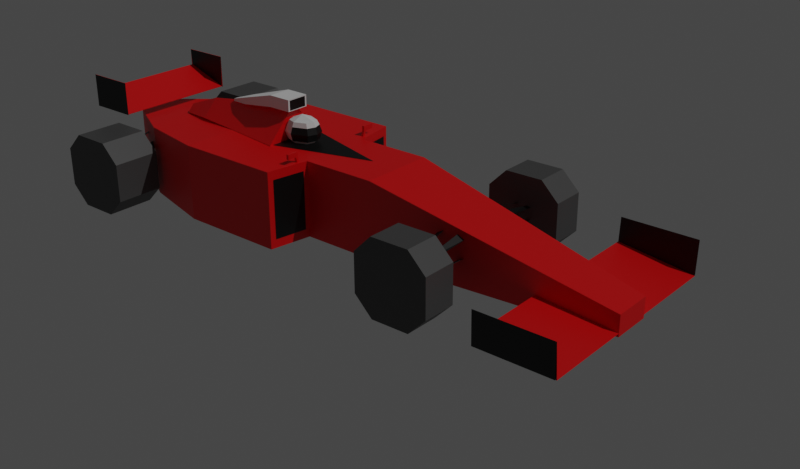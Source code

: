 # Source: f1_car.blend  (saved by Blender 3.3.6; exported with 4.5.12 LTS)
import bpy
from mathutils import Matrix  # noqa: F401  (used for matrix-valued properties, if any)

bpy.ops.wm.read_factory_settings(use_empty=True)
scene = bpy.context.scene
scene.name = 'Scene'

# ---- collections
col_collection = bpy.data.collections.new('Collection'); scene.collection.children.link(col_collection)

# ---- materials (node trees are filled in below, after node groups)
mat_red = bpy.data.materials.new('Red')
mat_red.alpha_threshold = 0.0
mat_red.use_transparent_shadow = False
mat_red.roughness = 0.5
mat_red.line_color = (0.0, 0.0, 0.0, 1.0)
mat_tires = bpy.data.materials.new('Tires')
mat_tires.use_transparent_shadow = False
mat_white = bpy.data.materials.new('White')
mat_white.use_transparent_shadow = False
mat_black = bpy.data.materials.new('Black')
mat_black.use_transparent_shadow = False

# ---- material node trees
mat_red.use_nodes = True; mat_red.node_tree.nodes.clear()
_N = mat_red.node_tree.nodes; _L = mat_red.node_tree.links
n0 = _N.new('ShaderNodeOutputMaterial'); n0.name = 'Material Output'; n0.location = (300, 300)
n1 = _N.new('ShaderNodeBsdfPrincipled'); n1.name = 'Principled BSDF'; n1.location = (10, 300)
n1.distribution = 'GGX'
n1.subsurface_method = 'RANDOM_WALK_SKIN'
n1.inputs[0].default_value = (0.8, 0.0, 0.001488, 1.0)
n1.inputs[3].default_value = 1.45
n1.inputs[27].default_value = (0.0, 0.0, 0.0, 1.0)
n1.inputs[28].default_value = 1.0
_L.new(n1.outputs[0], n0.inputs[0])
n0.is_active_output = True
mat_tires.use_nodes = True; mat_tires.node_tree.nodes.clear()
_N = mat_tires.node_tree.nodes; _L = mat_tires.node_tree.links
n0 = _N.new('ShaderNodeBsdfPrincipled'); n0.name = 'Principled BSDF'; n0.location = (10, 300)
n0.distribution = 'GGX'
n0.subsurface_method = 'RANDOM_WALK_SKIN'
n0.inputs[0].default_value = (0.07324, 0.07324, 0.07324, 1.0)
n0.inputs[3].default_value = 1.45
n0.inputs[27].default_value = (0.0, 0.0, 0.0, 1.0)
n0.inputs[28].default_value = 1.0
n1 = _N.new('ShaderNodeOutputMaterial'); n1.name = 'Material Output'; n1.location = (300, 300)
_L.new(n0.outputs[0], n1.inputs[0])
n1.is_active_output = True
mat_white.use_nodes = True; mat_white.node_tree.nodes.clear()
_N = mat_white.node_tree.nodes; _L = mat_white.node_tree.links
n0 = _N.new('ShaderNodeBsdfPrincipled'); n0.name = 'Principled BSDF'; n0.location = (10, 300)
n0.distribution = 'GGX'
n0.subsurface_method = 'RANDOM_WALK_SKIN'
n0.inputs[3].default_value = 1.45
n0.inputs[13].default_value = 0.0
n0.inputs[27].default_value = (0.0, 0.0, 0.0, 1.0)
n0.inputs[28].default_value = 1.0
n1 = _N.new('ShaderNodeOutputMaterial'); n1.name = 'Material Output'; n1.location = (300, 300)
_L.new(n0.outputs[0], n1.inputs[0])
n1.is_active_output = True
mat_black.use_nodes = True; mat_black.node_tree.nodes.clear()
_N = mat_black.node_tree.nodes; _L = mat_black.node_tree.links
n0 = _N.new('ShaderNodeBsdfPrincipled'); n0.name = 'Principled BSDF'; n0.location = (10, 300)
n0.distribution = 'GGX'
n0.subsurface_method = 'RANDOM_WALK_SKIN'
n0.inputs[0].default_value = (0.0, 0.0, 0.0, 1.0)
n0.inputs[3].default_value = 1.45
n0.inputs[27].default_value = (0.0, 0.0, 0.0, 1.0)
n0.inputs[28].default_value = 1.0
n1 = _N.new('ShaderNodeOutputMaterial'); n1.name = 'Material Output'; n1.location = (300, 300)
_L.new(n0.outputs[0], n1.inputs[0])
n1.is_active_output = True

# ---- world
world_world = bpy.data.worlds.new('World'); scene.world = world_world
world_world.use_nodes = True; world_world.node_tree.nodes.clear()
_N = world_world.node_tree.nodes; _L = world_world.node_tree.links
n0 = _N.new('ShaderNodeOutputWorld'); n0.name = 'World Output'; n0.location = (300, 300)
n1 = _N.new('ShaderNodeBackground'); n1.name = 'Background'; n1.location = (10, 300)
n1.inputs[0].default_value = (0.05088, 0.05088, 0.05088, 1.0)
_L.new(n1.outputs[0], n0.inputs[0])
n0.is_active_output = True
world_world.color = (0.05088, 0.05088, 0.05088)
world_world.use_sun_shadow = False
world_world.sun_shadow_jitter_overblur = 0.0

# ---- cameras
cam_camera = bpy.data.cameras.new('Camera')

# ---- lights
light_sun = bpy.data.lights.new('Sun', 'SUN')
light_sun.transmission_factor = 0.0
light_sun.energy = 1.0
light_sun.shadow_soft_size = 0.125

# ---- meshes
me_cube = bpy.data.meshes.new('Cube')
me_cube.from_pydata([(1.0, 1.0, 2.171), (1.0, 1.0, 0.171), (1.0, -1.0, 2.171), (1.0, -1.0, 0.171), (-1.0, 1.0, 2.171), (-1.0, 1.0, 0.171), (-1.0, -1.0, 2.171), (-1.0, -1.0, 0.171), (7.408, 0.5283, 0.749), (7.408, 0.5283, 0.2154), (7.408, -0.5283, 0.749), (7.408, -0.5283, 0.2154), (-1.184, 2.133, 0.171), (-1.184, -2.133, 0.171), (-1.184, -2.133, 2.171), (-1.184, 2.133, 2.171), (-4.031, 2.133, 0.171), (-4.031, -2.133, 0.171), (-4.035, -2.133, 2.167), (-4.035, 2.133, 2.167), (-6.082, 1.571, 0.171), (-6.082, -1.571, 0.171), (-6.081, -1.571, 2.035), (-6.081, 1.571, 2.035), (-7.731, 0.655, 0.171), (-7.731, -0.655, 0.171), (-7.728, -0.655, 1.929), (-7.728, 0.655, 1.929), (5.406, -2.872, 0.5737), (7.406, -2.872, 0.3079), (5.406, 2.886, 0.5737), (7.406, 2.886, 0.3079), (5.392, -2.937, 1.184), (7.392, -2.937, 1.184), (5.392, 2.952, 1.184), (7.392, 2.952, 1.184), (5.392, -2.912, 0.32), (7.392, -2.912, 0.32), (5.392, 2.927, 0.32), (7.392, 2.927, 0.32), (-5.333, -0.002913, 2.62), (-2.399, -0.002913, 3.056), (-5.333, 0.4459, 2.171), (-2.399, 0.8669, 2.186), (-5.333, -0.4518, 2.171), (-2.399, -0.8727, 2.186), (-5.333, -0.002913, 1.722), (-2.399, -0.002913, 1.316), (-6.303, 0.1926, 2.059), (-6.303, -0.002913, 2.254), (-6.303, -0.002913, 1.863), (-6.303, -0.1985, 2.059), (-3.999, -0.1874, 2.763), (-3.999, 0.1782, 2.763), (-3.999, 0.1782, 2.943), (-3.999, -0.1874, 2.943), (-2.259, 0.3112, 3.261), (-2.259, 0.3112, 2.952), (-2.259, -0.3204, 3.261), (-2.259, -0.3204, 2.952), (-2.89, 0.3112, 3.261), (-2.89, 0.3112, 2.952), (-2.89, -0.3204, 3.261), (-2.89, -0.3204, 2.952), (-4.542, 0.06131, 2.709), (-4.542, -0.07049, 2.709), (-4.542, 0.06131, 2.774), (-4.542, -0.07049, 2.774), (-8.32, -1.616, 2.606), (-7.095, -1.616, 2.184), (-8.32, 1.719, 2.606), (-7.095, 1.719, 2.184), (-8.32, -1.616, 2.595), (-7.095, -1.616, 2.173), (-8.32, 1.719, 2.595), (-7.095, 1.719, 2.173), (-8.355, -1.616, 3.053), (-7.06, -1.616, 3.057), (-8.355, 1.719, 3.053), (-7.06, 1.719, 3.057), (-8.355, -1.625, 3.053), (-7.06, -1.625, 3.057), (-8.355, 1.729, 3.053), (-7.06, 1.729, 3.057), (-8.355, -1.625, 2.166), (-7.06, -1.625, 2.171), (-8.355, 1.729, 2.166), (-7.06, 1.729, 2.171), (-6.225, 3.095, 1.972), (-7.238, 3.095, 1.972), (-7.719, 3.095, 1.491), (-7.719, 3.095, 0.4779), (-7.238, 1.815, 1.972), (-6.225, 1.815, 1.972), (-7.719, 1.815, 0.4779), (-7.719, 1.815, 1.491), (-7.719, -3.107, 1.491), (-7.719, -3.107, 0.4779), (-6.225, -3.107, 1.972), (-7.238, -3.107, 1.972), (-7.719, -1.827, 0.4779), (-7.719, -1.827, 1.491), (-7.238, -1.827, 1.972), (-6.225, -1.827, 1.972), (-7.238, -3.107, -0.002839), (-6.225, -3.107, -0.002839), (-5.744, -3.107, 0.4779), (-5.744, -3.107, 1.491), (-6.225, -1.827, -0.002839), (-7.238, -1.827, -0.002839), (-5.744, -1.827, 1.491), (-5.744, -1.827, 0.4779), (-7.238, 1.815, -0.002839), (-6.225, 1.815, -0.002839), (-5.744, 1.815, 0.4779), (-5.744, 1.815, 1.491), (-6.225, 3.095, -0.002839), (-7.238, 3.095, -0.002839), (-5.744, 3.095, 1.491), (-5.744, 3.095, 0.4779), (3.737, 2.929, 1.976), (2.724, 2.929, 1.969), (2.246, 2.929, 1.485), (2.253, 2.929, 0.4714), (2.724, 2.007, 1.969), (3.737, 2.007, 1.976), (2.253, 2.007, 0.4714), (2.246, 2.007, 1.485), (2.737, 2.007, -0.006198), (3.751, 2.007, 0.0005499), (4.228, 2.007, 0.4845), (4.221, 2.007, 1.498), (3.751, 2.929, 0.0005502), (2.737, 2.929, -0.006198), (4.221, 2.929, 1.498), (4.228, 2.929, 0.4845), (3.739, -2.013, 1.976), (2.726, -2.013, 1.969), (2.248, -2.013, 1.485), (2.255, -2.013, 0.4714), (2.726, -2.934, 1.969), (3.739, -2.934, 1.976), (2.255, -2.934, 0.4714), (2.248, -2.934, 1.485), (2.739, -2.934, -0.006185), (3.753, -2.934, 0.0005631), (4.23, -2.934, 0.4845), (4.223, -2.934, 1.498), (3.753, -2.013, 0.0005634), (2.739, -2.013, -0.006185), (4.223, -2.013, 1.498), (4.23, -2.013, 0.4845), (-1.172, -1.216, 2.164), (-1.172, -1.264, 2.312), (-1.172, -1.149, 2.164), (-1.172, -1.197, 2.312), (-1.104, -1.216, 2.164), (-1.104, -1.264, 2.312), (-1.104, -1.149, 2.164), (-1.104, -1.197, 2.312), (-1.172, -1.264, 2.44), (-1.172, -1.197, 2.44), (-1.104, -1.197, 2.44), (-1.104, -1.264, 2.44), (-1.104, -1.507, 2.312), (-1.172, -1.507, 2.312), (-1.104, -1.507, 2.44), (-1.172, -1.507, 2.44), (-1.104, 1.207, 2.164), (-1.104, 1.255, 2.312), (-1.104, 1.139, 2.164), (-1.104, 1.187, 2.312), (-1.172, 1.207, 2.164), (-1.172, 1.255, 2.312), (-1.172, 1.139, 2.164), (-1.172, 1.187, 2.312), (-1.104, 1.255, 2.44), (-1.104, 1.187, 2.44), (-1.172, 1.187, 2.44), (-1.172, 1.255, 2.44), (-1.172, 1.498, 2.312), (-1.104, 1.498, 2.312), (-1.172, 1.498, 2.44), (-1.104, 1.498, 2.44), (3.429, -0.7365, 1.501), (3.05, -0.7365, 1.501), (2.87, -0.7365, 1.398), (2.87, -0.7365, 0.9428), (3.127, -2.05, 1.203), (3.351, -2.05, 1.203), (3.021, -2.05, 0.8725), (3.021, -2.05, 1.174), (3.127, -2.05, 0.843), (3.351, -2.05, 0.843), (3.458, -2.05, 0.8725), (3.458, -2.05, 1.174), (3.429, -0.7365, 0.8401), (3.05, -0.7365, 0.8401), (3.608, -0.7365, 1.398), (3.608, -0.7365, 0.9428), (3.615, -0.7243, 0.9399), (3.462, -2.062, 0.8683), (3.462, -2.062, 1.175), (3.615, -0.7243, 1.404), (3.125, -2.062, 1.205), (3.047, -0.7243, 1.508), (3.047, -0.7243, 0.8353), (3.125, -2.062, 0.8382), (3.017, -2.062, 0.8683), (2.864, -0.7243, 0.9399), (2.864, -0.7243, 1.404), (3.017, -2.062, 1.175), (3.432, -0.7243, 1.508), (3.354, -2.062, 1.205), (3.354, -2.062, 0.8382), (3.432, -0.7243, 0.8353), (3.427, 0.7567, 1.501), (3.048, 0.7567, 1.501), (2.868, 0.7567, 1.398), (2.868, 0.7567, 0.9428), (3.125, 2.07, 1.203), (3.349, 2.07, 1.203), (3.019, 2.07, 0.8725), (3.019, 2.07, 1.174), (3.125, 2.07, 0.843), (3.349, 2.07, 0.843), (3.456, 2.07, 0.8725), (3.456, 2.07, 1.174), (3.427, 0.7567, 0.8401), (3.048, 0.7567, 0.8401), (3.606, 0.7567, 1.398), (3.606, 0.7567, 0.9428), (3.613, 0.7445, 0.9399), (3.46, 2.082, 0.8683), (3.46, 2.082, 1.175), (3.613, 0.7445, 1.404), (3.123, 2.082, 1.205), (3.045, 0.7445, 1.508), (3.045, 0.7445, 0.8353), (3.123, 2.082, 0.8382), (3.015, 2.082, 0.8683), (2.862, 0.7445, 0.9399), (2.862, 0.7445, 1.404), (3.015, 2.082, 1.175), (3.43, 0.7445, 1.508), (3.352, 2.082, 1.205), (3.352, 2.082, 0.8382), (3.43, 0.7445, 0.8353), (5.406, -2.872, 0.5683), (7.406, -2.872, 0.3026), (5.406, 2.886, 0.5683), (7.406, 2.886, 0.3026), (-6.41, -0.8096, 1.672), (-6.949, -0.8096, 1.672), (-7.204, -0.8096, 1.526), (-7.204, -0.8096, 0.8777), (-6.839, -2.251, 1.248), (-6.52, -2.251, 1.248), (-6.991, -2.251, 0.7777), (-6.991, -2.251, 1.206), (-6.839, -2.251, 0.7357), (-6.52, -2.251, 0.7357), (-6.369, -2.251, 0.7777), (-6.369, -2.251, 1.206), (-6.41, -0.8096, 0.7316), (-6.949, -0.8096, 0.7316), (-6.155, -0.8096, 1.526), (-6.155, -0.8096, 0.8777), (-6.145, -0.7962, 0.8736), (-6.363, -2.265, 0.7717), (-6.363, -2.265, 1.208), (-6.145, -0.7962, 1.534), (-6.842, -2.265, 1.251), (-6.954, -0.7962, 1.682), (-6.954, -0.7962, 0.7248), (-6.842, -2.265, 0.7289), (-6.996, -2.265, 0.7717), (-7.214, -0.7962, 0.8736), (-7.214, -0.7962, 1.534), (-6.996, -2.265, 1.208), (-6.405, -0.7962, 1.682), (-6.517, -2.265, 1.251), (-6.517, -2.265, 0.7289), (-6.405, -0.7962, 0.7248), (-6.413, 0.8298, 1.672), (-6.952, 0.8298, 1.672), (-7.207, 0.8298, 1.526), (-7.207, 0.8298, 0.8777), (-6.842, 2.271, 1.248), (-6.523, 2.271, 1.248), (-6.994, 2.271, 0.7777), (-6.994, 2.271, 1.206), (-6.842, 2.271, 0.7357), (-6.523, 2.271, 0.7357), (-6.371, 2.271, 0.7777), (-6.371, 2.271, 1.206), (-6.413, 0.8298, 0.7316), (-6.952, 0.8298, 0.7316), (-6.158, 0.8298, 1.526), (-6.158, 0.8298, 0.8777), (-6.148, 0.8164, 0.8736), (-6.366, 2.285, 0.7717), (-6.366, 2.285, 1.208), (-6.148, 0.8164, 1.534), (-6.845, 2.285, 1.251), (-6.957, 0.8164, 1.682), (-6.957, 0.8164, 0.7248), (-6.845, 2.285, 0.7289), (-6.999, 2.285, 0.7717), (-7.217, 0.8164, 0.8736), (-7.217, 0.8164, 1.534), (-6.999, 2.285, 1.208), (-6.408, 0.8164, 1.682), (-6.52, 2.285, 1.251), (-6.52, 2.285, 0.7289), (-6.408, 0.8164, 0.7248), (-8.355, -1.62, 3.053), (-7.06, -1.62, 3.057), (-8.355, 1.723, 3.053), (-7.06, 1.723, 3.057), (-8.355, -1.62, 2.166), (-7.06, -1.62, 2.171), (-8.355, 1.723, 2.166), (-7.06, 1.723, 2.171), (-1.008, 1.124, 1.942), (-1.008, 1.124, 0.4052), (-1.008, -1.115, 1.942), (-1.008, -1.115, 0.4052), (-1.149, 1.995, 0.4052), (-1.149, -1.986, 0.4052), (-1.149, -1.986, 1.942), (-1.149, 1.995, 1.942), (-2.255, 0.2592, 3.236), (-2.255, 0.2592, 2.977), (-2.255, -0.2684, 3.236), (-2.255, -0.2684, 2.977), (-1.766, 0.1708, 2.735), (-2.317, 0.2097, 2.735), (-1.766, -0.2135, 2.735), (-2.317, -0.2524, 2.735), (-1.697, -0.02135, 2.735), (-2.4, -0.02135, 2.735), (-2.086, -0.3351, 2.735), (-2.086, 0.2924, 2.735), (-2.086, -0.02135, 2.871), (-1.715, 0.2023, 2.617), (-2.356, 0.2477, 2.617), (-1.715, -0.245, 2.617), (-2.356, -0.2904, 2.617), (-1.635, -0.02135, 2.617), (-2.453, -0.02135, 2.617), (-2.087, -0.3866, 2.617), (-2.087, 0.3439, 2.617), (-1.663, 0.2374, 2.446), (-2.404, 0.2898, 2.446), (-1.663, -0.2801, 2.446), (-2.404, -0.3325, 2.446), (-1.57, -0.02135, 2.446), (-2.516, -0.02135, 2.446), (-2.093, -0.4439, 2.446), (-2.093, 0.4012, 2.446), (-1.714, 0.203, 2.252), (-2.357, 0.2485, 2.252), (-1.714, -0.2457, 2.252), (-2.357, -0.2912, 2.252), (-1.634, -0.02135, 2.252), (-2.454, -0.02135, 2.252), (-2.088, -0.3877, 2.252), (-2.088, 0.345, 2.252), (-1.812, 0.1381, 2.151), (-2.269, 0.1705, 2.151), (-1.812, -0.1808, 2.151), (-2.269, -0.2132, 2.151), (-1.754, -0.02135, 2.151), (-2.337, -0.02135, 2.151), (-2.077, -0.2818, 2.151), (-2.077, 0.2391, 2.151), (-2.393, -0.7612, 2.18), (0.2495, -0.001547, 2.18), (-2.864, -0.001547, 2.18), (-2.393, 0.7582, 2.18), (-7.753, 0.1183, 1.46), (-7.753, 0.1183, 1.719), (-7.753, -0.1275, 1.46), (-7.753, -0.1275, 1.719)], [], [(0, 4, 6, 2), (3, 2, 6, 7), (5, 7, 13, 12), (5, 1, 3, 7), (2, 3, 11, 10), (5, 4, 0, 1), (9, 8, 10, 11), (1, 0, 8, 9), (3, 1, 9, 11), (0, 2, 10, 8), (15, 12, 16, 19), (6, 4, 15, 14), (4, 5, 12, 15), (7, 6, 14, 13), (16, 17, 21, 20), (12, 13, 17, 16), (14, 15, 19, 18), (13, 14, 18, 17), (22, 23, 27, 26), (18, 19, 23, 22), (17, 18, 22, 21), (19, 16, 20, 23), (25, 26, 27, 24), (21, 22, 26, 25), (23, 20, 24, 27), (20, 21, 25, 24), (28, 29, 31, 30), (30, 31, 35, 34), (29, 28, 32, 33), (34, 35, 39, 38), (33, 32, 36, 37), (40, 41, 43, 42), (42, 43, 47, 46), (46, 47, 45, 44), (44, 45, 41, 40), (44, 40, 49, 51), (47, 43, 41, 45), (48, 50, 51, 49), (42, 46, 50, 48), (40, 42, 48, 49), (46, 44, 51, 50), (61, 63, 52, 53), (61, 57, 59, 63), (61, 60, 56, 57), (62, 60, 54, 55), (54, 53, 64, 66), (56, 60, 62, 58), (63, 62, 55, 52), (59, 58, 62, 63), (60, 61, 53, 54), (57, 56, 58, 59), (65, 67, 66, 64), (55, 54, 66, 67), (53, 52, 65, 64), (52, 55, 67, 65), (68, 69, 71, 70), (72, 74, 75, 73), (70, 71, 79, 78), (69, 68, 76, 77), (78, 79, 83, 82), (77, 76, 80, 81), (82, 83, 87, 86), (81, 80, 84, 85), (104, 105, 106, 107, 98, 99, 96, 97), (108, 111, 106, 105), (112, 113, 114, 115, 93, 92, 95, 94), (110, 103, 98, 107), (96, 99, 102, 101), (100, 101, 102, 103, 110, 111, 108, 109), (100, 97, 96, 101), (98, 103, 102, 99), (104, 109, 108, 105), (110, 107, 106, 111), (100, 109, 104, 97), (116, 119, 114, 113), (118, 88, 93, 115), (95, 92, 89, 90), (91, 90, 89, 88, 118, 119, 116, 117), (91, 94, 95, 90), (93, 88, 89, 92), (112, 117, 116, 113), (118, 115, 114, 119), (91, 117, 112, 94), (128, 129, 130, 131, 125, 124, 127, 126), (132, 135, 130, 129), (134, 120, 125, 131), (127, 124, 121, 122), (123, 122, 121, 120, 134, 135, 132, 133), (123, 126, 127, 122), (125, 120, 121, 124), (128, 133, 132, 129), (134, 131, 130, 135), (123, 133, 128, 126), (144, 145, 146, 147, 141, 140, 143, 142), (148, 151, 146, 145), (150, 136, 141, 147), (143, 140, 137, 138), (139, 138, 137, 136, 150, 151, 148, 149), (139, 142, 143, 138), (141, 136, 137, 140), (144, 149, 148, 145), (150, 147, 146, 151), (139, 149, 144, 142), (152, 153, 155, 154), (154, 155, 159, 158), (158, 159, 157, 156), (156, 157, 153, 152), (154, 158, 156, 152), (157, 159, 162, 163), (162, 161, 160, 163), (155, 153, 160, 161), (157, 163, 166, 164), (159, 155, 161, 162), (165, 164, 166, 167), (163, 160, 167, 166), (153, 157, 164, 165), (160, 153, 165, 167), (168, 169, 171, 170), (170, 171, 175, 174), (174, 175, 173, 172), (172, 173, 169, 168), (170, 174, 172, 168), (173, 175, 178, 179), (178, 177, 176, 179), (171, 169, 176, 177), (173, 179, 182, 180), (175, 171, 177, 178), (181, 180, 182, 183), (179, 176, 183, 182), (169, 173, 180, 181), (176, 169, 181, 183), (196, 193, 194, 199), (198, 195, 189, 184), (191, 186, 185, 188), (187, 190, 192, 197), (209, 206, 207, 208), (203, 212, 213, 202), (215, 200, 201, 214), (211, 204, 205, 210), (186, 191, 211, 210), (191, 188, 204, 211), (190, 187, 209, 208), (185, 186, 210, 205), (197, 192, 207, 206), (194, 193, 214, 201), (188, 185, 205, 204), (189, 195, 202, 213), (195, 198, 203, 202), (198, 184, 212, 203), (199, 194, 201, 200), (193, 196, 215, 214), (196, 199, 200, 215), (187, 197, 206, 209), (184, 189, 213, 212), (192, 190, 208, 207), (228, 231, 226, 225), (230, 216, 221, 227), (223, 220, 217, 218), (219, 229, 224, 222), (241, 240, 239, 238), (235, 234, 245, 244), (247, 246, 233, 232), (243, 242, 237, 236), (218, 242, 243, 223), (223, 243, 236, 220), (222, 240, 241, 219), (217, 237, 242, 218), (229, 238, 239, 224), (226, 233, 246, 225), (220, 236, 237, 217), (221, 245, 234, 227), (227, 234, 235, 230), (230, 235, 244, 216), (231, 232, 233, 226), (225, 246, 247, 228), (228, 247, 232, 231), (219, 241, 238, 229), (216, 244, 245, 221), (224, 239, 240, 222), (248, 250, 251, 249), (264, 261, 262, 267), (266, 263, 257, 252), (259, 254, 253, 256), (255, 258, 260, 265), (277, 274, 275, 276), (271, 280, 281, 270), (283, 268, 269, 282), (279, 272, 273, 278), (254, 259, 279, 278), (259, 256, 272, 279), (258, 255, 277, 276), (253, 254, 278, 273), (265, 260, 275, 274), (262, 261, 282, 269), (256, 253, 273, 272), (257, 263, 270, 281), (263, 266, 271, 270), (266, 252, 280, 271), (267, 262, 269, 268), (261, 264, 283, 282), (264, 267, 268, 283), (255, 265, 274, 277), (252, 257, 281, 280), (260, 258, 276, 275), (296, 299, 294, 293), (298, 284, 289, 295), (291, 288, 285, 286), (287, 297, 292, 290), (309, 308, 307, 306), (303, 302, 313, 312), (315, 314, 301, 300), (311, 310, 305, 304), (286, 310, 311, 291), (291, 311, 304, 288), (290, 308, 309, 287), (285, 305, 310, 286), (297, 306, 307, 292), (294, 301, 314, 293), (288, 304, 305, 285), (289, 313, 302, 295), (295, 302, 303, 298), (298, 303, 312, 284), (299, 300, 301, 294), (293, 314, 315, 296), (296, 315, 300, 299), (287, 309, 306, 297), (284, 312, 313, 289), (292, 307, 308, 290), (318, 322, 323, 319), (317, 321, 320, 316), (324, 325, 328, 331), (327, 326, 330, 329), (333, 332, 334, 335), (344, 340, 336, 343), (341, 344, 343, 337), (339, 342, 344, 341), (342, 338, 340, 344), (337, 343, 352, 346), (339, 341, 350, 348), (342, 339, 348, 351), (340, 338, 347, 349), (338, 342, 351, 347), (336, 340, 349, 345), (343, 336, 345, 352), (341, 337, 346, 350), (347, 351, 359, 355), (345, 349, 357, 353), (352, 345, 353, 360), (350, 346, 354, 358), (346, 352, 360, 354), (348, 350, 358, 356), (351, 348, 356, 359), (349, 347, 355, 357), (359, 356, 364, 367), (357, 355, 363, 365), (355, 359, 367, 363), (353, 357, 365, 361), (360, 353, 361, 368), (358, 354, 362, 366), (354, 360, 368, 362), (356, 358, 366, 364), (362, 368, 376, 370), (364, 366, 374, 372), (367, 364, 372, 375), (365, 363, 371, 373), (363, 367, 375, 371), (361, 365, 373, 369), (368, 361, 369, 376), (366, 362, 370, 374), (377, 378, 380, 379), (382, 381, 383, 384)])
me_cube.polygons.foreach_set('material_index', [0, 0, 0, 0, 0, 0, 0, 0, 0, 0, 0, 0, 0, 0, 0, 0, 0, 0, 0, 0, 0, 0, 3, 0, 0, 0, 0, 3, 3, 3, 3, 0, 0, 0, 0, 0, 0, 0, 0, 0, 0, 2, 2, 2, 2, 2, 2, 2, 2, 2, 2, 2, 2, 2, 2, 0, 0, 3, 3, 0, 0, 3, 3, 1, 1, 1, 1, 1, 1, 1, 1, 1, 1, 1, 1, 1, 1, 1, 1, 1, 1, 1, 1, 1, 1, 1, 1, 1, 1, 1, 1, 1, 1, 1, 1, 1, 1, 1, 1, 1, 1, 1, 1, 0, 0, 0, 0, 0, 0, 0, 0, 0, 0, 0, 0, 0, 0, 0, 0, 0, 0, 0, 0, 0, 0, 0, 0, 0, 0, 0, 0, 3, 3, 3, 3, 3, 3, 3, 3, 3, 3, 3, 3, 3, 3, 3, 3, 3, 3, 3, 3, 3, 3, 3, 3, 3, 3, 3, 3, 3, 3, 3, 3, 3, 3, 3, 3, 3, 3, 3, 3, 3, 3, 3, 3, 3, 3, 3, 3, 0, 3, 3, 3, 3, 3, 3, 3, 3, 3, 3, 3, 3, 3, 3, 3, 3, 3, 3, 3, 3, 3, 3, 3, 3, 3, 3, 3, 3, 3, 3, 3, 3, 3, 3, 3, 3, 3, 3, 3, 3, 3, 3, 3, 3, 3, 3, 3, 3, 0, 0, 3, 3, 3, 2, 2, 2, 2, 2, 2, 2, 2, 2, 2, 2, 2, 3, 3, 3, 2, 2, 2, 2, 3, 2, 3, 3, 3, 3, 2, 2, 2, 2, 2, 2, 2, 2, 2, 2, 2, 3, 0])
_uv = me_cube.uv_layers.new(name='UVMap')
_uv.uv.foreach_set('vector', [0.625, 0.5, 0.875, 0.5, 0.875, 0.75, 0.625, 0.75, 0.375, 0.75, 0.625, 0.75, 0.625, 1.0, 0.375, 1.0, 0.125, 0.5, 0.125, 0.75, 0.125, 0.75, 0.125, 0.5, 0.125, 0.5, 0.375, 0.5, 0.375, 0.75, 0.125, 0.75, 0.625, 0.75, 0.375, 0.75, 0.375, 0.75, 0.625, 0.75, 0.375, 0.25, 0.625, 0.25, 0.625, 0.5, 0.375, 0.5, 0.375, 0.5, 0.625, 0.5, 0.625, 0.75, 0.375, 0.75, 0.375, 0.5, 0.625, 0.5, 0.625, 0.5, 0.375, 0.5, 0.375, 0.75, 0.375, 0.5, 0.375, 0.5, 0.375, 0.75, 0.625, 0.5, 0.625, 0.75, 0.625, 0.75, 0.625, 0.5, 0.625, 0.25, 0.375, 0.25, 0.375, 0.25, 0.625, 0.25, 0.875, 0.75, 0.875, 0.5, 0.875, 0.5, 0.875, 0.75, 0.625, 0.25, 0.375, 0.25, 0.375, 0.25, 0.625, 0.25, 0.375, 1.0, 0.625, 1.0, 0.625, 1.0, 0.375, 1.0, 0.125, 0.5, 0.125, 0.75, 0.125, 0.75, 0.125, 0.5, 0.125, 0.5, 0.125, 0.75, 0.125, 0.75, 0.125, 0.5, 0.875, 0.75, 0.875, 0.5, 0.875, 0.5, 0.875, 0.75, 0.375, 1.0, 0.625, 1.0, 0.625, 1.0, 0.375, 1.0, 0.875, 0.75, 0.875, 0.5, 0.875, 0.5, 0.875, 0.75, 0.875, 0.75, 0.875, 0.5, 0.875, 0.5, 0.875, 0.75, 0.375, 1.0, 0.625, 1.0, 0.625, 1.0, 0.375, 1.0, 0.625, 0.25, 0.375, 0.25, 0.375, 0.25, 0.625, 0.25, 0.375, 0.0, 0.625, 0.0, 0.625, 0.25, 0.375, 0.25, 0.375, 1.0, 0.625, 1.0, 0.625, 1.0, 0.375, 1.0, 0.625, 0.25, 0.375, 0.25, 0.375, 0.25, 0.625, 0.25, 0.125, 0.5, 0.125, 0.75, 0.125, 0.75, 0.125, 0.5, 0.0, 0.0, 1.0, 0.0, 1.0, 1.0, 0.0, 1.0, 0.0, 1.0, 1.0, 1.0, 1.0, 1.0, 0.0, 1.0, 1.0, 0.0, 0.0, 0.0, 0.0, 0.0, 1.0, 0.0, 0.0, 1.0, 1.0, 1.0, 1.0, 1.0, 0.0, 1.0, 1.0, 0.0, 0.0, 0.0, 0.0, 0.0, 1.0, 0.0, 0.375, 0.0, 0.625, 0.0, 0.625, 0.25, 0.375, 0.25, 0.375, 0.25, 0.625, 0.25, 0.625, 0.5, 0.375, 0.5, 0.375, 0.5, 0.625, 0.5, 0.625, 0.75, 0.375, 0.75, 0.375, 0.75, 0.625, 0.75, 0.625, 1.0, 0.375, 1.0, 0.375, 0.75, 0.375, 1.0, 0.375, 1.0, 0.375, 0.75, 0.625, 0.5, 0.875, 0.5, 0.875, 0.75, 0.625, 0.75, 0.125, 0.5, 0.375, 0.5, 0.375, 0.75, 0.125, 0.75, 0.375, 0.25, 0.375, 0.5, 0.375, 0.5, 0.375, 0.25, 0.375, 0.0, 0.375, 0.25, 0.375, 0.25, 0.375, 0.0, 0.375, 0.5, 0.375, 0.75, 0.375, 0.75, 0.375, 0.5, 0.375, 0.0, 0.375, 0.25, 0.375, 0.25, 0.375, 0.0, 0.375, 0.0, 0.625, 0.0, 0.625, 0.25, 0.375, 0.25, 0.375, 0.25, 0.625, 0.25, 0.625, 0.5, 0.375, 0.5, 0.625, 0.75, 0.625, 0.5, 0.625, 0.5, 0.625, 0.75, 0.625, 0.25, 0.375, 0.25, 0.375, 0.25, 0.625, 0.25, 0.375, 0.5, 0.625, 0.5, 0.625, 0.75, 0.375, 0.75, 0.125, 0.75, 0.375, 0.75, 0.375, 0.75, 0.125, 0.75, 0.125, 0.5, 0.375, 0.5, 0.375, 0.75, 0.125, 0.75, 0.625, 0.25, 0.375, 0.25, 0.375, 0.25, 0.625, 0.25, 0.625, 0.5, 0.875, 0.5, 0.875, 0.75, 0.625, 0.75, 0.375, 0.75, 0.625, 0.75, 0.625, 1.0, 0.375, 1.0, 0.625, 0.75, 0.625, 0.5, 0.625, 0.5, 0.625, 0.75, 0.375, 0.0, 0.375, 0.25, 0.375, 0.25, 0.375, 0.0, 0.125, 0.75, 0.375, 0.75, 0.375, 0.75, 0.125, 0.75, 0.0, 0.0, 1.0, 0.0, 1.0, 1.0, 0.0, 1.0, 0.0, 0.0, 0.0, 1.0, 1.0, 1.0, 1.0, 0.0, 0.0, 1.0, 1.0, 1.0, 1.0, 1.0, 0.0, 1.0, 1.0, 0.0, 0.0, 0.0, 0.0, 0.0, 1.0, 0.0, 0.0, 1.0, 1.0, 1.0, 1.0, 1.0, 0.0, 1.0, 1.0, 0.0, 0.0, 0.0, 0.0, 0.0, 1.0, 0.0, 0.0, 1.0, 1.0, 1.0, 1.0, 1.0, 0.0, 1.0, 1.0, 0.0, 0.0, 0.0, 0.0, 0.0, 1.0, 0.0, 0.375, 0.8348, 0.4598, 0.75, 0.5402, 0.75, 0.625, 0.8348, 0.625, 0.9152, 0.5402, 1.0, 0.4598, 1.0, 0.375, 0.9152, 0.4598, 0.5, 0.5402, 0.5, 0.5402, 0.75, 0.4598, 0.75, 0.375, 0.8348, 0.4598, 0.75, 0.5402, 0.75, 0.625, 0.8348, 0.625, 0.9152, 0.5402, 1.0, 0.4598, 1.0, 0.375, 0.9152, 0.7098, 0.5, 0.7902, 0.5, 0.7902, 0.75, 0.7098, 0.75, 0.4598, 0.0, 0.5402, 0.0, 0.5402, 0.25, 0.4598, 0.25, 0.375, 0.3348, 0.4598, 0.25, 0.5402, 0.25, 0.625, 0.3348, 0.625, 0.4152, 0.5402, 0.5, 0.4598, 0.5, 0.375, 0.4152, 0.2098, 0.5, 0.2098, 0.75, 0.125, 0.75, 0.125, 0.5, 0.625, 0.0, 0.625, 0.25, 0.5402, 0.25, 0.5402, 0.0, 0.2902, 0.75, 0.2902, 0.5, 0.4598, 0.5, 0.4598, 0.75, 0.7098, 0.5, 0.7098, 0.75, 0.5402, 0.75, 0.5402, 0.5, 0.2098, 0.5, 0.2902, 0.5, 0.2902, 0.75, 0.2098, 0.75, 0.4598, 0.5, 0.5402, 0.5, 0.5402, 0.75, 0.4598, 0.75, 0.7098, 0.5, 0.7902, 0.5, 0.7902, 0.75, 0.7098, 0.75, 0.4598, 0.0, 0.5402, 0.0, 0.5402, 0.25, 0.4598, 0.25, 0.375, 0.3348, 0.4598, 0.25, 0.5402, 0.25, 0.625, 0.3348, 0.625, 0.4152, 0.5402, 0.5, 0.4598, 0.5, 0.375, 0.4152, 0.2098, 0.5, 0.2098, 0.75, 0.125, 0.75, 0.125, 0.5, 0.625, 0.0, 0.625, 0.25, 0.5402, 0.25, 0.5402, 0.0, 0.2902, 0.75, 0.2902, 0.5, 0.4598, 0.5, 0.4598, 0.75, 0.7098, 0.5, 0.7098, 0.75, 0.5402, 0.75, 0.5402, 0.5, 0.2098, 0.5, 0.2902, 0.5, 0.2902, 0.75, 0.2098, 0.75, 0.375, 0.8348, 0.4598, 0.75, 0.5402, 0.75, 0.625, 0.8348, 0.625, 0.9152, 0.5402, 1.0, 0.4598, 1.0, 0.375, 0.9152, 0.4598, 0.5, 0.5402, 0.5, 0.5402, 0.75, 0.4598, 0.75, 0.7098, 0.5, 0.7902, 0.5, 0.7902, 0.75, 0.7098, 0.75, 0.4598, 0.0, 0.5402, 0.0, 0.5402, 0.25, 0.4598, 0.25, 0.375, 0.3348, 0.4598, 0.25, 0.5402, 0.25, 0.625, 0.3348, 0.625, 0.4152, 0.5402, 0.5, 0.4598, 0.5, 0.375, 0.4152, 0.2098, 0.5, 0.2098, 0.75, 0.125, 0.75, 0.125, 0.5, 0.625, 0.0, 0.625, 0.25, 0.5402, 0.25, 0.5402, 0.0, 0.2902, 0.75, 0.2902, 0.5, 0.4598, 0.5, 0.4598, 0.75, 0.7098, 0.5, 0.7098, 0.75, 0.5402, 0.75, 0.5402, 0.5, 0.2098, 0.5, 0.2902, 0.5, 0.2902, 0.75, 0.2098, 0.75, 0.375, 0.8348, 0.4598, 0.75, 0.5402, 0.75, 0.625, 0.8348, 0.625, 0.9152, 0.5402, 1.0, 0.4598, 1.0, 0.375, 0.9152, 0.4598, 0.5, 0.5402, 0.5, 0.5402, 0.75, 0.4598, 0.75, 0.7098, 0.5, 0.7902, 0.5, 0.7902, 0.75, 0.7098, 0.75, 0.4598, 0.0, 0.5402, 0.0, 0.5402, 0.25, 0.4598, 0.25, 0.375, 0.3348, 0.4598, 0.25, 0.5402, 0.25, 0.625, 0.3348, 0.625, 0.4152, 0.5402, 0.5, 0.4598, 0.5, 0.375, 0.4152, 0.2098, 0.5, 0.2098, 0.75, 0.125, 0.75, 0.125, 0.5, 0.625, 0.0, 0.625, 0.25, 0.5402, 0.25, 0.5402, 0.0, 0.2902, 0.75, 0.2902, 0.5, 0.4598, 0.5, 0.4598, 0.75, 0.7098, 0.5, 0.7098, 0.75, 0.5402, 0.75, 0.5402, 0.5, 0.2098, 0.5, 0.2902, 0.5, 0.2902, 0.75, 0.2098, 0.75, 0.375, 0.0, 0.625, 0.0, 0.625, 0.25, 0.375, 0.25, 0.375, 0.25, 0.625, 0.25, 0.625, 0.5, 0.375, 0.5, 0.375, 0.5, 0.625, 0.5, 0.625, 0.75, 0.375, 0.75, 0.375, 0.75, 0.625, 0.75, 0.625, 1.0, 0.375, 1.0, 0.125, 0.5, 0.375, 0.5, 0.375, 0.75, 0.125, 0.75, 0.625, 0.75, 0.625, 0.5, 0.625, 0.5, 0.625, 0.75, 0.625, 0.5, 0.875, 0.5, 0.875, 0.75, 0.625, 0.75, 0.625, 0.25, 0.625, 0.0, 0.625, 0.0, 0.625, 0.25, 0.625, 0.75, 0.625, 0.75, 0.625, 0.75, 0.625, 0.75, 0.625, 0.5, 0.625, 0.25, 0.625, 0.25, 0.625, 0.5, 0.625, 1.0, 0.625, 0.75, 0.625, 0.75, 0.625, 1.0, 0.625, 0.75, 0.875, 0.75, 0.875, 0.75, 0.625, 0.75, 0.625, 1.0, 0.625, 0.75, 0.625, 0.75, 0.625, 1.0, 0.625, 0.0, 0.625, 0.0, 0.625, 0.0, 0.625, 0.0, 0.375, 0.0, 0.625, 0.0, 0.625, 0.25, 0.375, 0.25, 0.375, 0.25, 0.625, 0.25, 0.625, 0.5, 0.375, 0.5, 0.375, 0.5, 0.625, 0.5, 0.625, 0.75, 0.375, 0.75, 0.375, 0.75, 0.625, 0.75, 0.625, 1.0, 0.375, 1.0, 0.125, 0.5, 0.375, 0.5, 0.375, 0.75, 0.125, 0.75, 0.625, 0.75, 0.625, 0.5, 0.625, 0.5, 0.625, 0.75, 0.625, 0.5, 0.875, 0.5, 0.875, 0.75, 0.625, 0.75, 0.625, 0.25, 0.625, 0.0, 0.625, 0.0, 0.625, 0.25, 0.625, 0.75, 0.625, 0.75, 0.625, 0.75, 0.625, 0.75, 0.625, 0.5, 0.625, 0.25, 0.625, 0.25, 0.625, 0.5, 0.625, 1.0, 0.625, 0.75, 0.625, 0.75, 0.625, 1.0, 0.625, 0.75, 0.875, 0.75, 0.875, 0.75, 0.625, 0.75, 0.625, 1.0, 0.625, 0.75, 0.625, 0.75, 0.625, 1.0, 0.625, 0.0, 0.625, 0.0, 0.625, 0.0, 0.625, 0.0, 0.4598, 0.5, 0.4598, 0.75, 0.5402, 0.75, 0.5402, 0.5, 0.7098, 0.5, 0.7098, 0.75, 0.7902, 0.75, 0.7902, 0.5, 0.4598, 0.0, 0.4598, 0.25, 0.5402, 0.25, 0.5402, 0.0, 0.2098, 0.5, 0.2098, 0.75, 0.2902, 0.75, 0.2902, 0.5, 0.2098, 0.5, 0.2902, 0.5, 0.2902, 0.75, 0.2098, 0.75, 0.7098, 0.5, 0.7902, 0.5, 0.7902, 0.75, 0.7098, 0.75, 0.4598, 0.5, 0.5402, 0.5, 0.5402, 0.75, 0.4598, 0.75, 0.4598, 0.0, 0.5402, 0.0, 0.5402, 0.25, 0.4598, 0.25, 0.4598, 0.25, 0.4598, 0.0, 0.4598, 0.0, 0.4598, 0.25, 0.4598, 0.0, 0.5402, 0.0, 0.5402, 0.0, 0.4598, 0.0, 0.2098, 0.75, 0.2098, 0.5, 0.2098, 0.5, 0.2098, 0.75, 0.5402, 0.25, 0.4598, 0.25, 0.4598, 0.25, 0.5402, 0.25, 0.2902, 0.5, 0.2902, 0.75, 0.2902, 0.75, 0.2902, 0.5, 0.5402, 0.75, 0.4598, 0.75, 0.4598, 0.75, 0.5402, 0.75, 0.5402, 0.0, 0.5402, 0.25, 0.5402, 0.25, 0.5402, 0.0, 0.7902, 0.75, 0.7098, 0.75, 0.7098, 0.75, 0.7902, 0.75, 0.7098, 0.75, 0.7098, 0.5, 0.7098, 0.5, 0.7098, 0.75, 0.7098, 0.5, 0.7902, 0.5, 0.7902, 0.5, 0.7098, 0.5, 0.5402, 0.5, 0.5402, 0.75, 0.5402, 0.75, 0.5402, 0.5, 0.4598, 0.75, 0.4598, 0.5, 0.4598, 0.5, 0.4598, 0.75, 0.4598, 0.5, 0.5402, 0.5, 0.5402, 0.5, 0.4598, 0.5, 0.2098, 0.5, 0.2902, 0.5, 0.2902, 0.5, 0.2098, 0.5, 0.7902, 0.5, 0.7902, 0.75, 0.7902, 0.75, 0.7902, 0.5, 0.2902, 0.75, 0.2098, 0.75, 0.2098, 0.75, 0.2902, 0.75, 0.4598, 0.5, 0.5402, 0.5, 0.5402, 0.75, 0.4598, 0.75, 0.7098, 0.5, 0.7902, 0.5, 0.7902, 0.75, 0.7098, 0.75, 0.4598, 0.0, 0.5402, 0.0, 0.5402, 0.25, 0.4598, 0.25, 0.2098, 0.5, 0.2902, 0.5, 0.2902, 0.75, 0.2098, 0.75, 0.2098, 0.5, 0.2098, 0.75, 0.2902, 0.75, 0.2902, 0.5, 0.7098, 0.5, 0.7098, 0.75, 0.7902, 0.75, 0.7902, 0.5, 0.4598, 0.5, 0.4598, 0.75, 0.5402, 0.75, 0.5402, 0.5, 0.4598, 0.0, 0.4598, 0.25, 0.5402, 0.25, 0.5402, 0.0, 0.4598, 0.25, 0.4598, 0.25, 0.4598, 0.0, 0.4598, 0.0, 0.4598, 0.0, 0.4598, 0.0, 0.5402, 0.0, 0.5402, 0.0, 0.2098, 0.75, 0.2098, 0.75, 0.2098, 0.5, 0.2098, 0.5, 0.5402, 0.25, 0.5402, 0.25, 0.4598, 0.25, 0.4598, 0.25, 0.2902, 0.5, 0.2902, 0.5, 0.2902, 0.75, 0.2902, 0.75, 0.5402, 0.75, 0.5402, 0.75, 0.4598, 0.75, 0.4598, 0.75, 0.5402, 0.0, 0.5402, 0.0, 0.5402, 0.25, 0.5402, 0.25, 0.7902, 0.75, 0.7902, 0.75, 0.7098, 0.75, 0.7098, 0.75, 0.7098, 0.75, 0.7098, 0.75, 0.7098, 0.5, 0.7098, 0.5, 0.7098, 0.5, 0.7098, 0.5, 0.7902, 0.5, 0.7902, 0.5, 0.5402, 0.5, 0.5402, 0.5, 0.5402, 0.75, 0.5402, 0.75, 0.4598, 0.75, 0.4598, 0.75, 0.4598, 0.5, 0.4598, 0.5, 0.4598, 0.5, 0.4598, 0.5, 0.5402, 0.5, 0.5402, 0.5, 0.2098, 0.5, 0.2098, 0.5, 0.2902, 0.5, 0.2902, 0.5, 0.7902, 0.5, 0.7902, 0.5, 0.7902, 0.75, 0.7902, 0.75, 0.2902, 0.75, 0.2902, 0.75, 0.2098, 0.75, 0.2098, 0.75, 0.0, 0.0, 0.0, 1.0, 1.0, 1.0, 1.0, 0.0, 0.4598, 0.5, 0.4598, 0.75, 0.5402, 0.75, 0.5402, 0.5, 0.7098, 0.5, 0.7098, 0.75, 0.7902, 0.75, 0.7902, 0.5, 0.4598, 0.0, 0.4598, 0.25, 0.5402, 0.25, 0.5402, 0.0, 0.2098, 0.5, 0.2098, 0.75, 0.2902, 0.75, 0.2902, 0.5, 0.2098, 0.5, 0.2902, 0.5, 0.2902, 0.75, 0.2098, 0.75, 0.7098, 0.5, 0.7902, 0.5, 0.7902, 0.75, 0.7098, 0.75, 0.4598, 0.5, 0.5402, 0.5, 0.5402, 0.75, 0.4598, 0.75, 0.4598, 0.0, 0.5402, 0.0, 0.5402, 0.25, 0.4598, 0.25, 0.4598, 0.25, 0.4598, 0.0, 0.4598, 0.0, 0.4598, 0.25, 0.4598, 0.0, 0.5402, 0.0, 0.5402, 0.0, 0.4598, 0.0, 0.2098, 0.75, 0.2098, 0.5, 0.2098, 0.5, 0.2098, 0.75, 0.5402, 0.25, 0.4598, 0.25, 0.4598, 0.25, 0.5402, 0.25, 0.2902, 0.5, 0.2902, 0.75, 0.2902, 0.75, 0.2902, 0.5, 0.5402, 0.75, 0.4598, 0.75, 0.4598, 0.75, 0.5402, 0.75, 0.5402, 0.0, 0.5402, 0.25, 0.5402, 0.25, 0.5402, 0.0, 0.7902, 0.75, 0.7098, 0.75, 0.7098, 0.75, 0.7902, 0.75, 0.7098, 0.75, 0.7098, 0.5, 0.7098, 0.5, 0.7098, 0.75, 0.7098, 0.5, 0.7902, 0.5, 0.7902, 0.5, 0.7098, 0.5, 0.5402, 0.5, 0.5402, 0.75, 0.5402, 0.75, 0.5402, 0.5, 0.4598, 0.75, 0.4598, 0.5, 0.4598, 0.5, 0.4598, 0.75, 0.4598, 0.5, 0.5402, 0.5, 0.5402, 0.5, 0.4598, 0.5, 0.2098, 0.5, 0.2902, 0.5, 0.2902, 0.5, 0.2098, 0.5, 0.7902, 0.5, 0.7902, 0.75, 0.7902, 0.75, 0.7902, 0.5, 0.2902, 0.75, 0.2098, 0.75, 0.2098, 0.75, 0.2902, 0.75, 0.4598, 0.5, 0.5402, 0.5, 0.5402, 0.75, 0.4598, 0.75, 0.7098, 0.5, 0.7902, 0.5, 0.7902, 0.75, 0.7098, 0.75, 0.4598, 0.0, 0.5402, 0.0, 0.5402, 0.25, 0.4598, 0.25, 0.2098, 0.5, 0.2902, 0.5, 0.2902, 0.75, 0.2098, 0.75, 0.2098, 0.5, 0.2098, 0.75, 0.2902, 0.75, 0.2902, 0.5, 0.7098, 0.5, 0.7098, 0.75, 0.7902, 0.75, 0.7902, 0.5, 0.4598, 0.5, 0.4598, 0.75, 0.5402, 0.75, 0.5402, 0.5, 0.4598, 0.0, 0.4598, 0.25, 0.5402, 0.25, 0.5402, 0.0, 0.4598, 0.25, 0.4598, 0.25, 0.4598, 0.0, 0.4598, 0.0, 0.4598, 0.0, 0.4598, 0.0, 0.5402, 0.0, 0.5402, 0.0, 0.2098, 0.75, 0.2098, 0.75, 0.2098, 0.5, 0.2098, 0.5, 0.5402, 0.25, 0.5402, 0.25, 0.4598, 0.25, 0.4598, 0.25, 0.2902, 0.5, 0.2902, 0.5, 0.2902, 0.75, 0.2902, 0.75, 0.5402, 0.75, 0.5402, 0.75, 0.4598, 0.75, 0.4598, 0.75, 0.5402, 0.0, 0.5402, 0.0, 0.5402, 0.25, 0.5402, 0.25, 0.7902, 0.75, 0.7902, 0.75, 0.7098, 0.75, 0.7098, 0.75, 0.7098, 0.75, 0.7098, 0.75, 0.7098, 0.5, 0.7098, 0.5, 0.7098, 0.5, 0.7098, 0.5, 0.7902, 0.5, 0.7902, 0.5, 0.5402, 0.5, 0.5402, 0.5, 0.5402, 0.75, 0.5402, 0.75, 0.4598, 0.75, 0.4598, 0.75, 0.4598, 0.5, 0.4598, 0.5, 0.4598, 0.5, 0.4598, 0.5, 0.5402, 0.5, 0.5402, 0.5, 0.2098, 0.5, 0.2098, 0.5, 0.2902, 0.5, 0.2902, 0.5, 0.7902, 0.5, 0.7902, 0.5, 0.7902, 0.75, 0.7902, 0.75, 0.2902, 0.75, 0.2902, 0.75, 0.2098, 0.75, 0.2098, 0.75, 0.0, 1.0, 0.0, 1.0, 1.0, 1.0, 1.0, 1.0, 1.0, 0.0, 1.0, 0.0, 0.0, 0.0, 0.0, 0.0, 0.625, 0.25, 0.375, 0.25, 0.375, 0.25, 0.625, 0.25, 0.375, 1.0, 0.625, 1.0, 0.625, 1.0, 0.375, 1.0, 0.625, 0.5, 0.875, 0.5, 0.875, 0.75, 0.625, 0.75, 0.5, 0.5, 1.0, 0.5, 1.0, 1.0, 0.5, 1.0, 0.0, 0.5, 0.5, 0.5, 0.5, 1.0, 0.0, 1.0, 0.0, 0.0, 0.5, 0.0, 0.5, 0.5, 0.0, 0.5, 0.5, 0.0, 1.0, 0.0, 1.0, 0.5, 0.5, 0.5, 0.0, 1.0, 0.5, 1.0, 0.5, 1.0, 0.0, 1.0, 0.0, 0.0, 0.0, 0.5, 0.0, 0.5, 0.0, 0.0, 0.5, 0.0, 0.0, 0.0, 0.0, 0.0, 0.5, 0.0, 1.0, 0.5, 1.0, 0.0, 1.0, 0.0, 1.0, 0.5, 1.0, 0.0, 0.5, 0.0, 0.5, 0.0, 1.0, 0.0, 1.0, 1.0, 1.0, 0.5, 1.0, 0.5, 1.0, 1.0, 0.5, 1.0, 1.0, 1.0, 1.0, 1.0, 0.5, 1.0, 0.0, 0.5, 0.0, 1.0, 0.0, 1.0, 0.0, 0.5, 1.0, 0.0, 0.5, 0.0, 0.5, 0.0, 1.0, 0.0, 1.0, 1.0, 1.0, 0.5, 1.0, 0.5, 1.0, 1.0, 0.5, 1.0, 1.0, 1.0, 1.0, 1.0, 0.5, 1.0, 0.0, 0.5, 0.0, 1.0, 0.0, 1.0, 0.0, 0.5, 0.0, 1.0, 0.5, 1.0, 0.5, 1.0, 0.0, 1.0, 0.0, 0.0, 0.0, 0.5, 0.0, 0.5, 0.0, 0.0, 0.5, 0.0, 0.0, 0.0, 0.0, 0.0, 0.5, 0.0, 1.0, 0.5, 1.0, 0.0, 1.0, 0.0, 1.0, 0.5, 0.5, 0.0, 0.0, 0.0, 0.0, 0.0, 0.5, 0.0, 1.0, 0.5, 1.0, 0.0, 1.0, 0.0, 1.0, 0.5, 1.0, 0.0, 0.5, 0.0, 0.5, 0.0, 1.0, 0.0, 1.0, 1.0, 1.0, 0.5, 1.0, 0.5, 1.0, 1.0, 0.5, 1.0, 1.0, 1.0, 1.0, 1.0, 0.5, 1.0, 0.0, 0.5, 0.0, 1.0, 0.0, 1.0, 0.0, 0.5, 0.0, 1.0, 0.5, 1.0, 0.5, 1.0, 0.0, 1.0, 0.0, 0.0, 0.0, 0.5, 0.0, 0.5, 0.0, 0.0, 0.0, 1.0, 0.5, 1.0, 0.5, 1.0, 0.0, 1.0, 0.0, 0.0, 0.0, 0.5, 0.0, 0.5, 0.0, 0.0, 0.5, 0.0, 0.0, 0.0, 0.0, 0.0, 0.5, 0.0, 1.0, 0.5, 1.0, 0.0, 1.0, 0.0, 1.0, 0.5, 1.0, 0.0, 0.5, 0.0, 0.5, 0.0, 1.0, 0.0, 1.0, 1.0, 1.0, 0.5, 1.0, 0.5, 1.0, 1.0, 0.5, 1.0, 1.0, 1.0, 1.0, 1.0, 0.5, 1.0, 0.0, 0.5, 0.0, 1.0, 0.0, 1.0, 0.0, 0.5, 0.0, 0.0, 1.0, 0.0, 1.0, 1.0, 0.0, 1.0, 0.625, 0.5, 0.875, 0.5, 0.875, 0.75, 0.625, 0.75])
me_cube.materials.append(mat_red)
me_cube.materials.append(mat_tires)
me_cube.materials.append(mat_white)
me_cube.materials.append(mat_black)
me_cube.use_mirror_vertex_groups = False
me_cube.update()
arm_armature = bpy.data.armatures.new('Armature')  # bones are not reproduced

# ---- objects
ob_f1 = bpy.data.objects.new('f1', me_cube)
ob_armature = bpy.data.objects.new('Armature', arm_armature)
ob_camera = bpy.data.objects.new('Camera', cam_camera)
ob_sun = bpy.data.objects.new('Sun', light_sun)

# ---- transforms, parenting, visibility, modifiers, constraints
ob_f1.parent = ob_armature
ob_f1.matrix_parent_inverse = Matrix(((1.0, -0.0, 0.0, 0.5596), (-0.0, 1.0, -0.0, 0.006192), (-0.0, 0.0, 1.0, -4.084), (-0.0, 0.0, -0.0, 1.0)))
ob_f1.location = (0.0, 0.0, 0.0)
ob_f1.lock_rotations_4d = False
ob_f1.empty_display_type = 'ARROWS'
ob_f1.lineart.crease_threshold = 0.0
_vg = ob_f1.vertex_groups.new(name='Bone.005')
for _i, _w in zip([136, 137, 138, 139, 140, 141, 142, 143, 144, 145, 146, 147, 148, 149, 150, 151], [0.9999, 0.997, 0.9976, 0.9876, 0.9999, 0.9794, 1.0, 0.9935, 0.9999, 0.9997, 0.9986, 1.0, 0.9978, 1.0, 0.9948, 0.9963]): _vg.add([_i], _w, 'REPLACE')
_vg = ob_f1.vertex_groups.new(name='Bone.006')
for _i, _w in zip([120, 121, 122, 123, 124, 125, 126, 127, 128, 129, 130, 131, 132, 133, 134, 135], [1.0, 0.9991, 0.9952, 0.9909, 0.9997, 0.9992, 0.9856, 0.9949, 0.989, 1.0, 0.9999, 0.9978, 0.9956, 1.0, 1.0, 0.9999]): _vg.add([_i], _w, 'REPLACE')
_vg = ob_f1.vertex_groups.new(name='Bone.002')
for _i, _w in zip([88, 89, 90, 91, 92, 93, 94, 95, 112, 113, 114, 115, 116, 117, 118, 119], [0.9906, 0.9722, 0.9991, 0.9999, 0.9986, 0.983, 0.981, 0.9998, 0.9996, 0.9938, 0.9739, 1.0, 0.999, 0.9806, 0.9998, 0.9997]): _vg.add([_i], _w, 'REPLACE')
_vg = ob_f1.vertex_groups.new(name='Bone.001')
for _i, _w in zip([96, 97, 98, 99, 100, 101, 102, 103, 104, 105, 106, 107, 108, 109, 110, 111], [0.9985, 0.9988, 0.9995, 0.9909, 0.9981, 0.9963, 0.9889, 1.0, 0.9949, 0.9847, 0.9878, 0.9939, 0.9973, 0.9955, 0.9917, 0.9928]): _vg.add([_i], _w, 'REPLACE')
_m = ob_f1.modifiers.new('Armature', 'ARMATURE')
_m.object = ob_armature
ob_armature.location = (-0.5596, -0.006192, 4.084)
ob_camera.location = (16.76, -18.69, 11.76)
ob_camera.rotation_euler = (1.138, -2.388e-06, 0.6981)
ob_sun.location = (4.212, -0.006193, 16.3)
ob_sun.rotation_euler = (-0.2004, 0.659, -0.0003485)

# ---- collection membership
col_collection.objects.link(ob_f1)
col_collection.objects.link(ob_armature)
col_collection.objects.link(ob_camera)
col_collection.objects.link(ob_sun)

# ---- scene / render settings (as saved in the file)
scene.camera = ob_camera
scene.frame_start = 0; scene.frame_end = 10; scene.frame_set(0)
scene.render.engine = 'BLENDER_EEVEE_NEXT'
scene.render.resolution_x = 1024
scene.render.resolution_y = 600
scene.cycles.sampling_pattern = 'TABULATED_SOBOL'
scene.cycles.use_light_tree = False
scene.view_settings.view_transform = 'Filmic'
bpy.context.view_layer.update()
